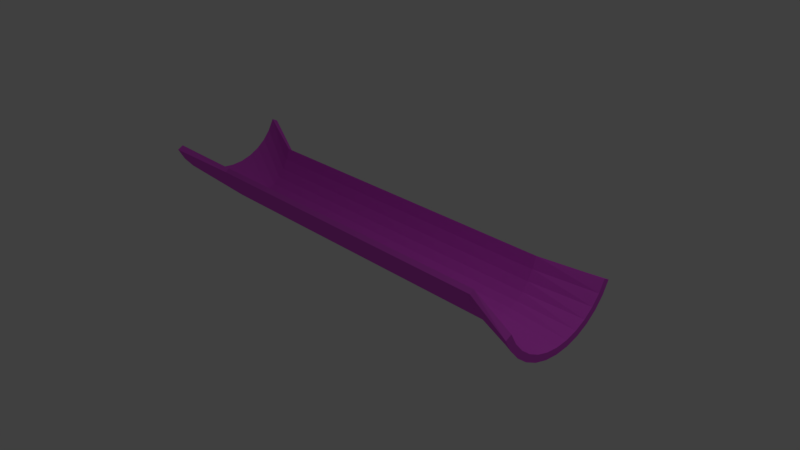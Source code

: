 # Source: Track_Template.blend  (saved by Blender 2.78.0; exported with 4.5.12 LTS)
import bpy
from mathutils import Matrix  # noqa: F401  (used for matrix-valued properties, if any)

bpy.ops.wm.read_factory_settings(use_empty=True)
scene = bpy.context.scene
scene.name = 'Scene'

# ---- collections
col_collection_1 = bpy.data.collections.new('Collection 1'); scene.collection.children.link(col_collection_1)

# ---- materials (node trees are filled in below, after node groups)
mat_track = bpy.data.materials.new('Track')
mat_track.alpha_threshold = 0.0
mat_track.use_transparent_shadow = False
mat_track.diffuse_color = (0.8, 0.1, 0.8, 1.0)
mat_track.roughness = 0.5
mat_track.line_color = (0.0, 0.0, 0.0, 1.0)

# ---- material node trees

# ---- world
world_world = bpy.data.worlds.new('World'); scene.world = world_world
world_world.color = (0.05088, 0.05088, 0.05088)
world_world.use_sun_shadow = False
world_world.sun_shadow_jitter_overblur = 0.0
world_world.cycles.sampling_method = 'MANUAL'

# ---- cameras
cam_camera = bpy.data.cameras.new('Camera')
cam_camera.clip_end = 100.0
cam_camera.lens = 35.0
cam_camera.sensor_width = 32.0
cam_camera.sensor_height = 18.0
cam_camera.ortho_scale = 7.314
cam_camera.dof.focus_distance = 0.0
cam_camera.dof.aperture_fstop = 128.0

# ---- lights
light_lamp = bpy.data.lights.new('Lamp', 'POINT')
light_lamp.transmission_factor = 0.0
light_lamp.cutoff_distance = 30.0
light_lamp.energy = 100.0
light_lamp.shadow_buffer_clip_start = 1.001
light_lamp.shadow_soft_size = 0.1
light_lamp.shadow_maximum_resolution = 0.006
light_lamp.use_absolute_resolution = True

# ---- meshes
me_cylinder_002 = bpy.data.meshes.new('Cylinder.002')
me_cylinder_002.from_pydata([(-0.1875, -0.5774, 0.5787), (-0.3125, -0.5774, 0.5787), (-0.1875, -0.5197, 0.4167), (-0.3125, -0.5197, 0.4167), (-0.1875, -0.4419, 0.2746), (-0.3125, -0.4419, 0.2746), (-0.1875, -0.3472, 0.158), (-0.3125, -0.3472, 0.158), (-0.1875, -0.2392, 0.07136), (-0.3125, -0.2392, 0.07136), (-0.1875, -0.1219, 0.01801), (-0.3125, -0.1219, 0.01801), (-0.1875, 2.027e-07, 4.098e-08), (-0.3125, 1.291e-07, -4.098e-08), (-0.1875, 0.1219, 0.01801), (-0.3125, 0.1219, 0.01801), (-0.1875, 0.2392, 0.07136), (-0.3125, 0.2392, 0.07136), (-0.1875, 0.3472, 0.158), (-0.3125, 0.3472, 0.158), (-0.1875, 0.4419, 0.2746), (-0.3125, 0.4419, 0.2746), (-0.1875, 0.5197, 0.4167), (-0.3125, 0.5197, 0.4167), (-0.1875, 0.5774, 0.5787), (-0.3125, 0.5774, 0.5787), (-0.1875, -0.5234, 0.6221), (-0.3125, -0.5234, 0.6221), (-0.1875, -0.4685, 0.468), (-0.3125, -0.4685, 0.468), (-0.1875, -0.3984, 0.3399), (-0.3125, -0.3984, 0.3399), (-0.1875, -0.313, 0.2348), (-0.3125, -0.313, 0.2348), (-0.1875, -0.2156, 0.1567), (-0.3125, -0.2156, 0.1567), (-0.1875, -0.1099, 0.1086), (-0.3125, -0.1099, 0.1086), (-0.1875, 2.027e-07, 0.09234), (-0.3125, 1.291e-07, 0.09234), (-0.1875, 0.1099, 0.1086), (-0.3125, 0.1099, 0.1086), (-0.1875, 0.2156, 0.1567), (-0.3125, 0.2156, 0.1567), (-0.1875, 0.313, 0.2348), (-0.3125, 0.313, 0.2348), (-0.1875, 0.3984, 0.3399), (-0.3125, 0.3984, 0.3399), (-0.1875, 0.4685, 0.468), (-0.3125, 0.4685, 0.468), (-0.1875, 0.5234, 0.6221), (-0.3125, 0.5234, 0.6221), (0.5625, -0.8702, 0.488), (0.5625, -0.7835, 0.3259), (0.5625, -0.6669, 0.1838), (0.5625, -0.5249, 0.06722), (0.5625, -0.3628, -0.01942), (0.5625, -0.1869, -0.07277), (0.5625, -0.004026, -0.09078), (0.5625, 0.1789, -0.07277), (0.5625, 0.3547, -0.01942), (0.5625, 0.5168, 0.06722), (0.5625, 0.6589, 0.1838), (0.5625, 0.7755, 0.3259), (0.5625, 0.8621, 0.488), (0.5625, -0.7891, 0.5313), (0.5625, -0.7068, 0.3772), (0.5625, -0.6016, 0.2491), (0.5625, -0.4736, 0.144), (0.5625, -0.3275, 0.06589), (0.5625, -0.1689, 0.01779), (0.5625, -0.004026, 0.001555), (0.5625, 0.1609, 0.01779), (0.5625, 0.3194, 0.06589), (0.5625, 0.4655, 0.144), (0.5625, 0.5936, 0.2491), (0.5625, 0.6987, 0.3772), (0.5625, 0.7811, 0.5313)], [], [(0, 1, 3, 2), (2, 3, 5, 4), (4, 5, 7, 6), (6, 7, 9, 8), (8, 9, 11, 10), (10, 11, 13, 12), (12, 13, 15, 14), (14, 15, 17, 16), (16, 17, 19, 18), (18, 19, 21, 20), (20, 21, 23, 22), (22, 23, 25, 24), (26, 28, 29, 27), (28, 30, 31, 29), (30, 32, 33, 31), (32, 34, 35, 33), (34, 36, 37, 35), (36, 38, 39, 37), (38, 40, 41, 39), (40, 42, 43, 41), (42, 44, 45, 43), (44, 46, 47, 45), (46, 48, 49, 47), (48, 50, 51, 49), (1, 0, 26, 27), (48, 46, 75, 76), (10, 12, 58, 57), (38, 36, 70, 71), (0, 2, 53, 52), (28, 26, 65, 66), (26, 0, 52, 65), (14, 16, 60, 59), (42, 40, 72, 73), (4, 6, 55, 54), (32, 30, 67, 68), (18, 20, 62, 61), (46, 44, 74, 75), (24, 25, 51, 50), (52, 53, 66, 65), (53, 54, 67, 66), (54, 55, 68, 67), (55, 56, 69, 68), (56, 57, 70, 69), (57, 58, 71, 70), (58, 59, 72, 71), (59, 60, 73, 72), (60, 61, 74, 73), (61, 62, 75, 74), (62, 63, 76, 75), (63, 64, 77, 76), (20, 22, 63, 62), (24, 50, 77, 64), (34, 32, 68, 69), (6, 8, 56, 55), (44, 42, 73, 74), (16, 18, 61, 60), (30, 28, 66, 67), (2, 4, 54, 53), (40, 38, 71, 72), (12, 14, 59, 58), (50, 48, 76, 77), (22, 24, 64, 63), (36, 34, 69, 70), (8, 10, 57, 56)])
me_cylinder_002.materials.append(mat_track)
me_cylinder_002.use_remesh_preserve_volume = False
me_cylinder_002.use_remesh_preserve_attributes = False
me_cylinder_002.use_mirror_vertex_groups = False
me_cylinder_002.update()
me_cylinder_001 = bpy.data.meshes.new('Cylinder.001')
me_cylinder_001.from_pydata([(0.1875, 0.5774, 0.5787), (0.3125, 0.5774, 0.5787), (0.1875, 0.5197, 0.4167), (0.3125, 0.5197, 0.4167), (0.1875, 0.4419, 0.2746), (0.3125, 0.4419, 0.2746), (0.1875, 0.3472, 0.158), (0.3125, 0.3472, 0.158), (0.1875, 0.2392, 0.07136), (0.3125, 0.2392, 0.07136), (0.1875, 0.1219, 0.01801), (0.3125, 0.1219, 0.01801), (0.1875, -2.31e-07, 4.098e-08), (0.3125, -1.763e-07, -4.098e-08), (0.1875, -0.1219, 0.01801), (0.3125, -0.1219, 0.01801), (0.1875, -0.2392, 0.07136), (0.3125, -0.2392, 0.07136), (0.1875, -0.3472, 0.158), (0.3125, -0.3472, 0.158), (0.1875, -0.4419, 0.2746), (0.3125, -0.4419, 0.2746), (0.1875, -0.5197, 0.4167), (0.3125, -0.5197, 0.4167), (0.1875, -0.5774, 0.5787), (0.3125, -0.5774, 0.5787), (0.1875, 0.5234, 0.6221), (0.3125, 0.5234, 0.6221), (0.1875, 0.4685, 0.468), (0.3125, 0.4685, 0.468), (0.1875, 0.3984, 0.3399), (0.3125, 0.3984, 0.3399), (0.1875, 0.313, 0.2348), (0.3125, 0.313, 0.2348), (0.1875, 0.2156, 0.1567), (0.3125, 0.2156, 0.1567), (0.1875, 0.1099, 0.1086), (0.3125, 0.1099, 0.1086), (0.1875, -2.31e-07, 0.09234), (0.3125, -1.763e-07, 0.09234), (0.1875, -0.1099, 0.1086), (0.3125, -0.1099, 0.1086), (0.1875, -0.2156, 0.1567), (0.3125, -0.2156, 0.1567), (0.1875, -0.313, 0.2348), (0.3125, -0.313, 0.2348), (0.1875, -0.3984, 0.3399), (0.3125, -0.3984, 0.3399), (0.1875, -0.4685, 0.468), (0.3125, -0.4685, 0.468), (0.1875, -0.5234, 0.6221), (0.3125, -0.5234, 0.6221), (-0.5625, 0.8702, 0.788), (-0.5625, 0.7835, 0.6259), (-0.5625, 0.6669, 0.4838), (-0.5625, 0.5249, 0.3672), (-0.5625, 0.3628, 0.2806), (-0.5625, 0.1869, 0.2272), (-0.5625, 0.004026, 0.2092), (-0.5625, -0.1789, 0.2272), (-0.5625, -0.3547, 0.2806), (-0.5625, -0.5168, 0.3672), (-0.5625, -0.6589, 0.4838), (-0.5625, -0.7755, 0.6259), (-0.5625, -0.8621, 0.788), (-0.5625, 0.7891, 0.8313), (-0.5625, 0.7068, 0.6772), (-0.5625, 0.6016, 0.5491), (-0.5625, 0.4736, 0.444), (-0.5625, 0.3275, 0.3659), (-0.5625, 0.1689, 0.3178), (-0.5625, 0.004026, 0.3016), (-0.5625, -0.1609, 0.3178), (-0.5625, -0.3194, 0.3659), (-0.5625, -0.4655, 0.444), (-0.5625, -0.5936, 0.5491), (-0.5625, -0.6987, 0.6772), (-0.5625, -0.7811, 0.8313)], [], [(0, 1, 3, 2), (2, 3, 5, 4), (4, 5, 7, 6), (6, 7, 9, 8), (8, 9, 11, 10), (10, 11, 13, 12), (12, 13, 15, 14), (14, 15, 17, 16), (16, 17, 19, 18), (18, 19, 21, 20), (20, 21, 23, 22), (22, 23, 25, 24), (26, 28, 29, 27), (28, 30, 31, 29), (30, 32, 33, 31), (32, 34, 35, 33), (34, 36, 37, 35), (36, 38, 39, 37), (38, 40, 41, 39), (40, 42, 43, 41), (42, 44, 45, 43), (44, 46, 47, 45), (46, 48, 49, 47), (48, 50, 51, 49), (1, 0, 26, 27), (48, 46, 75, 76), (10, 12, 58, 57), (38, 36, 70, 71), (0, 2, 53, 52), (28, 26, 65, 66), (26, 0, 52, 65), (14, 16, 60, 59), (42, 40, 72, 73), (4, 6, 55, 54), (32, 30, 67, 68), (18, 20, 62, 61), (46, 44, 74, 75), (24, 25, 51, 50), (52, 53, 66, 65), (53, 54, 67, 66), (54, 55, 68, 67), (55, 56, 69, 68), (56, 57, 70, 69), (57, 58, 71, 70), (58, 59, 72, 71), (59, 60, 73, 72), (60, 61, 74, 73), (61, 62, 75, 74), (62, 63, 76, 75), (63, 64, 77, 76), (20, 22, 63, 62), (24, 50, 77, 64), (34, 32, 68, 69), (6, 8, 56, 55), (44, 42, 73, 74), (16, 18, 61, 60), (30, 28, 66, 67), (2, 4, 54, 53), (40, 38, 71, 72), (12, 14, 59, 58), (50, 48, 76, 77), (22, 24, 64, 63), (36, 34, 69, 70), (8, 10, 57, 56)])
me_cylinder_001.materials.append(mat_track)
me_cylinder_001.use_remesh_preserve_volume = False
me_cylinder_001.use_remesh_preserve_attributes = False
me_cylinder_001.use_mirror_vertex_groups = False
me_cylinder_001.update()
me_cylinder = bpy.data.meshes.new('Cylinder')
me_cylinder.from_pydata([(-0.3125, 0.5774, 0.5787), (0.3125, 0.5774, 0.5787), (-0.3125, 0.5197, 0.4167), (0.3125, 0.5197, 0.4167), (-0.3125, 0.4419, 0.2746), (0.3125, 0.4419, 0.2746), (-0.3125, 0.3472, 0.158), (0.3125, 0.3472, 0.158), (-0.3125, 0.2392, 0.07136), (0.3125, 0.2392, 0.07136), (-0.3125, 0.1219, 0.01801), (0.3125, 0.1219, 0.01801), (-0.3125, -2.31e-07, 4.098e-08), (0.3125, -1.763e-07, -4.098e-08), (-0.3125, -0.1219, 0.01801), (0.3125, -0.1219, 0.01801), (-0.3125, -0.2392, 0.07136), (0.3125, -0.2392, 0.07136), (-0.3125, -0.3472, 0.158), (0.3125, -0.3472, 0.158), (-0.3125, -0.4419, 0.2746), (0.3125, -0.4419, 0.2746), (-0.3125, -0.5197, 0.4167), (0.3125, -0.5197, 0.4167), (-0.3125, -0.5774, 0.5787), (0.3125, -0.5774, 0.5787), (-0.3125, 0.5234, 0.6221), (0.3125, 0.5234, 0.6221), (-0.3125, 0.4685, 0.468), (0.3125, 0.4685, 0.468), (-0.3125, 0.3984, 0.3399), (0.3125, 0.3984, 0.3399), (-0.3125, 0.313, 0.2348), (0.3125, 0.313, 0.2348), (-0.3125, 0.2156, 0.1567), (0.3125, 0.2156, 0.1567), (-0.3125, 0.1099, 0.1086), (0.3125, 0.1099, 0.1086), (-0.3125, -2.31e-07, 0.09234), (0.3125, -1.763e-07, 0.09234), (-0.3125, -0.1099, 0.1086), (0.3125, -0.1099, 0.1086), (-0.3125, -0.2156, 0.1567), (0.3125, -0.2156, 0.1567), (-0.3125, -0.313, 0.2348), (0.3125, -0.313, 0.2348), (-0.3125, -0.3984, 0.3399), (0.3125, -0.3984, 0.3399), (-0.3125, -0.4685, 0.468), (0.3125, -0.4685, 0.468), (-0.3125, -0.5234, 0.6221), (0.3125, -0.5234, 0.6221)], [], [(0, 1, 3, 2), (2, 3, 5, 4), (4, 5, 7, 6), (6, 7, 9, 8), (8, 9, 11, 10), (10, 11, 13, 12), (12, 13, 15, 14), (14, 15, 17, 16), (16, 17, 19, 18), (18, 19, 21, 20), (20, 21, 23, 22), (22, 23, 25, 24), (26, 28, 29, 27), (28, 30, 31, 29), (30, 32, 33, 31), (32, 34, 35, 33), (34, 36, 37, 35), (36, 38, 39, 37), (38, 40, 41, 39), (40, 42, 43, 41), (42, 44, 45, 43), (44, 46, 47, 45), (46, 48, 49, 47), (48, 50, 51, 49), (1, 0, 26, 27), (24, 25, 51, 50)])
me_cylinder.materials.append(mat_track)
me_cylinder.use_remesh_preserve_volume = False
me_cylinder.use_remesh_preserve_attributes = False
me_cylinder.use_mirror_vertex_groups = False
me_cylinder.update()

# ---- curves / text
cu_beziercurve = bpy.data.curves.new('BezierCurve', 'CURVE')
cu_beziercurve.dimensions = '3D'
_sp = cu_beziercurve.splines.new('BEZIER'); _sp.bezier_points.add(1)
_sp.bezier_points.foreach_set('co', [-2.0, 0.0, 0.0, 2.0, 0.0, 0.0])
_sp.bezier_points.foreach_set('handle_left', [-3.0, 0.0, 0.0, 1.0, 0.0, 0.0])
_sp.bezier_points.foreach_set('handle_right', [-1.0, 0.0, 0.0, 3.0, 0.0, 0.0])
for _p, _l, _r in zip(_sp.bezier_points, ['ALIGNED', 'ALIGNED'], ['ALIGNED', 'ALIGNED']): _p.handle_left_type = _l; _p.handle_right_type = _r
_sp.order_u = 0
_sp.order_v = 0
cu_beziercurve.use_path = True
cu_beziercurve.use_path_clamp = True
cu_beziercurve.bevel_resolution = 0
cu_beziercurve.fill_mode = 'HALF'

# ---- objects
ob_track = bpy.data.objects.new('Track', None)
ob_track_end = bpy.data.objects.new('Track End', me_cylinder_002)
ob_track_path = bpy.data.objects.new('Track Path', cu_beziercurve)
ob_track_start = bpy.data.objects.new('Track Start', me_cylinder_001)
ob_track_template = bpy.data.objects.new('Track Template', me_cylinder)
ob_lamp = bpy.data.objects.new('Lamp', light_lamp)
ob_camera = bpy.data.objects.new('Camera', cam_camera)

# ---- transforms, parenting, visibility, modifiers, constraints
ob_track.location = (0.0, 0.0, 0.0)
ob_track.empty_image_offset = (0.0, 0.0)
ob_track.lineart.crease_threshold = 0.0
ob_track_end.parent = ob_track
ob_track_end.location = (2.0, 0.0, -2.0)
ob_track_end.hide_render = True
ob_track_end.lineart.crease_threshold = 0.0
ob_track_path.parent = ob_track
ob_track_path.location = (0.0, 0.0, 0.0)
ob_track_path.lineart.crease_threshold = 0.0
ob_track_start.parent = ob_track
ob_track_start.location = (-2.0, 0.0, -2.0)
ob_track_start.hide_render = True
ob_track_start.lineart.crease_threshold = 0.0
ob_track_template.parent = ob_track
ob_track_template.location = (0.0, 0.0, 0.0)
ob_track_template.lineart.crease_threshold = 0.0
_m = ob_track_template.modifiers.new('Array', 'ARRAY')
_m.fit_type = 'FIT_CURVE'
_m.curve = ob_track_path
_m.constant_offset_displace = (0.0, 0.0, 0.0)
_m.start_cap = ob_track_start
_m.end_cap = ob_track_end
_m = ob_track_template.modifiers.new('Curve', 'CURVE')
_m.object = ob_track_path
ob_lamp.location = (4.076, 1.005, 5.904)
ob_lamp.rotation_euler = (0.6503, 0.05522, 1.866)
ob_lamp.lock_rotations_4d = False
ob_lamp.empty_display_type = 'ARROWS'
ob_lamp.color = (0.0, 0.0, 0.0, 0.0)
ob_lamp.lineart.crease_threshold = 0.0
ob_camera.location = (7.481, -6.508, 5.344)
ob_camera.rotation_euler = (1.109, 0.01082, 0.8149)
ob_camera.lock_rotations_4d = False
ob_camera.empty_display_type = 'ARROWS'
ob_camera.color = (0.0, 0.0, 0.0, 0.0)
ob_camera.display_type = 'WIRE'
ob_camera.lineart.crease_threshold = 0.0

# ---- collection membership
col_collection_1.objects.link(ob_track)
col_collection_1.objects.link(ob_track_end)
col_collection_1.objects.link(ob_track_path)
col_collection_1.objects.link(ob_track_start)
col_collection_1.objects.link(ob_track_template)
col_collection_1.objects.link(ob_lamp)
col_collection_1.objects.link(ob_camera)

# ---- scene / render settings (as saved in the file)
scene.camera = ob_camera
scene.frame_start = 1; scene.frame_end = 250; scene.frame_set(2)
scene.render.engine = 'BLENDER_EEVEE_NEXT'
scene.render.resolution_percentage = 50
scene.render.dither_intensity = 0.0
scene.cycles.use_denoising = False
scene.cycles.samples = 128
scene.cycles.sampling_pattern = 'TABULATED_SOBOL'
scene.cycles.light_sampling_threshold = 0.0
scene.cycles.use_adaptive_sampling = False
scene.cycles.use_light_tree = False
scene.cycles.blur_glossy = 0.0
scene.cycles.sample_clamp_indirect = 0.0
scene.view_settings.view_transform = 'Standard'
bpy.context.view_layer.update()
